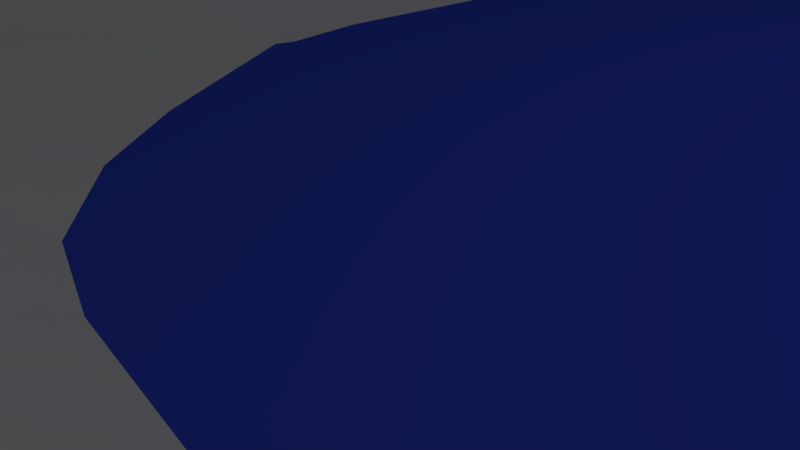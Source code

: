 # Source: pa-complete.blend  (saved by Blender 2.72.0; exported with 4.5.12 LTS)
import bpy
from mathutils import Matrix  # noqa: F401  (used for matrix-valued properties, if any)

bpy.ops.wm.read_factory_settings(use_empty=True)
scene = bpy.context.scene
scene.name = 'Scene'

# ---- collections
col_collection_1 = bpy.data.collections.new('Collection 1'); scene.collection.children.link(col_collection_1)
col_pot = bpy.data.collections.new('Pot')  # instanced only; not linked into the scene

# ---- materials (node trees are filled in below, after node groups)
mat_material_002 = bpy.data.materials.new('Material.002')
mat_material_002.alpha_threshold = 0.0
mat_material_002.diffuse_color = (0.04846, 0.09229, 0.8, 1.0)
mat_material_002.roughness = 0.5
mat_material_001 = bpy.data.materials.new('Material.001')
mat_material_001.alpha_threshold = 0.0
mat_material_001.diffuse_color = (0.7663, 0.7746, 0.8, 1.0)
mat_material_001.roughness = 0.5

# ---- material node trees

# ---- world
world_world = bpy.data.worlds.new('World'); scene.world = world_world
world_world.color = (0.05088, 0.05088, 0.05088)
world_world.use_sun_shadow = False
world_world.sun_shadow_jitter_overblur = 0.0
world_world.cycles.sampling_method = 'MANUAL'
world_world.cycles.sample_map_resolution = 256

# ---- cameras
cam_camera = bpy.data.cameras.new('Camera')
cam_camera.clip_end = 100.0
cam_camera.lens = 35.0
cam_camera.sensor_width = 32.0
cam_camera.sensor_height = 18.0
cam_camera.ortho_scale = 7.314
cam_camera.dof.focus_distance = 0.0

# ---- lights
light_lamp = bpy.data.lights.new('Lamp', 'POINT')
light_lamp.transmission_factor = 0.0
light_lamp.cutoff_distance = 30.0
light_lamp.energy = 100.0
light_lamp.shadow_buffer_clip_start = 1.001
light_lamp.shadow_soft_size = 0.1
light_lamp.shadow_maximum_resolution = 0.006
light_lamp.use_absolute_resolution = True
light_lamp.cycles.use_multiple_importance_sampling = False

# ---- meshes
me_plane_001 = bpy.data.meshes.new('Plane.001')
me_plane_001.from_pydata([(-1.0, -1.0, 0.0), (1.0, -1.0, 0.0), (-1.0, 1.0, 0.0), (1.0, 1.0, 0.0)], [], [(0, 1, 3, 2)])
me_plane_001.materials.append(mat_material_002)
me_plane_001.use_remesh_preserve_volume = False
me_plane_001.use_remesh_preserve_attributes = False
me_plane_001.use_mirror_vertex_groups = False
me_plane_001.update()
me_plane = bpy.data.meshes.new('Plane')
me_plane.from_pydata([(-1.0, -0.9999, 0.0001873), (1.0, -1.0, 0.1923), (-1.0, 1.0, 0.0), (0.9361, 1.009, 0.1246), (-1.0, 0.0, 0.2303), (-0.03992, -0.9634, 0.103), (0.9776, 0.116, 0.1339), (-0.0001162, 1.0, 0.0002266), (0.00505, -0.02169, -0.1244), (-1.0, -0.5, 0.04311), (0.5, -1.0, 0.1923), (0.9361, 0.509, 0.1246), (-0.5, 1.0, 0.0), (-1.0, 0.5, 0.04297), (-0.5399, -0.9634, 0.103), (1.0, -0.5, 0.1923), (0.4361, 1.009, 0.1246), (0.01334, 0.4958, -0.02795), (-0.02671, -0.4679, 0.0735), (-0.5404, -0.007426, 0.1982), (0.5203, 0.1057, 0.047), (0.4501, 0.5046, 0.09533), (-0.5, 0.5, 0.04297), (-0.5396, -0.4637, 0.1453), (0.5095, -0.503, 0.1724), (-1.003, -0.747, 0.008439), (0.75, -1.0, 0.2705), (0.9201, 0.7612, 0.156), (-0.75, 1.0, 0.0), (-1.0, 0.25, 0.1748), (-0.3, -0.9542, 0.1289), (0.985, -0.1803, 0.1094), (0.2275, 1.003, 0.04381), (-0.005109, 0.7507, 0.00995), (-0.007356, -0.2539, -0.06254), (-0.7502, -3.526e-05, 0.3013), (0.3033, 0.002347, -0.09694), (-1.0, -0.25, 0.1748), (0.2361, -0.9872, 0.0621), (0.9628, 0.3223, 0.1262), (-0.25, 1.0, 0.0), (-1.0, 0.75, 0.0), (-0.764, -0.9871, 0.03621), (1.0, -0.75, 0.2705), (0.6701, 1.011, 0.156), (0.01119, 0.2338, -0.09637), (-0.04969, -0.7043, 0.1284), (-0.3243, -0.01955, -0.009054), (0.7289, 0.1735, 0.1773), (0.4202, 0.7612, 0.1557), (0.5016, 0.306, 0.04161), (0.2496, 0.4962, -0.002402), (0.6764, 0.5115, 0.1445), (-0.5, 0.75, 0.0), (-0.5258, 0.2456, 0.1563), (-0.75, 0.5, 0.09261), (-0.2501, 0.4974, -0.005634), (-0.5355, -0.2442, 0.1854), (-0.55, -0.7042, 0.1289), (-0.7634, -0.4878, 0.1271), (-0.3075, -0.4575, 0.1216), (0.5221, -0.1928, 0.03103), (0.4995, -0.7496, 0.2717), (0.2594, -0.4946, 0.01317), (0.7516, -0.5005, 0.2672), (0.6501, 0.7641, 0.1949), (-0.25, 0.75, 0.0), (-0.3236, -0.242, 0.03688), (0.7398, -0.1493, 0.1826), (0.2136, 0.7547, 0.07058), (0.287, 0.2368, -0.07871), (0.7044, 0.3516, 0.1649), (-0.75, 0.75, 0.002415), (-0.75, 0.25, 0.2303), (-0.2933, 0.2363, -0.02431), (-0.753, -0.2473, 0.2379), (-0.7743, -0.7277, 0.06517), (-0.3124, -0.6928, 0.1611), (0.291, -0.2593, -0.08258), (0.2303, -0.73, 0.1359), (0.75, -0.75, 0.3747)], [], [(65, 27, 3, 44), (66, 33, 7, 40), (67, 34, 8, 47), (68, 31, 6, 48), (69, 49, 16, 32), (70, 50, 21, 51), (71, 39, 11, 52), (72, 53, 12, 28), (73, 54, 22, 55), (74, 45, 17, 56), (75, 57, 19, 35), (76, 58, 23, 59), (77, 46, 18, 60), (78, 61, 20, 36), (79, 62, 24, 63), (80, 43, 15, 64), (49, 65, 44, 16), (21, 52, 65, 49), (52, 11, 27, 65), (53, 66, 40, 12), (22, 56, 66, 53), (56, 17, 33, 66), (57, 67, 47, 19), (23, 60, 67, 57), (60, 18, 34, 67), (61, 68, 48, 20), (24, 64, 68, 61), (64, 15, 31, 68), (33, 69, 32, 7), (17, 51, 69, 33), (51, 21, 49, 69), (45, 70, 51, 17), (8, 36, 70, 45), (36, 20, 50, 70), (50, 71, 52, 21), (20, 48, 71, 50), (48, 6, 39, 71), (41, 72, 28, 2), (13, 55, 72, 41), (55, 22, 53, 72), (29, 73, 55, 13), (4, 35, 73, 29), (35, 19, 54, 73), (54, 74, 56, 22), (19, 47, 74, 54), (47, 8, 45, 74), (37, 75, 35, 4), (9, 59, 75, 37), (59, 23, 57, 75), (25, 76, 59, 9), (0, 42, 76, 25), (42, 14, 58, 76), (58, 77, 60, 23), (14, 30, 77, 58), (30, 5, 46, 77), (34, 78, 36, 8), (18, 63, 78, 34), (63, 24, 61, 78), (46, 79, 63, 18), (5, 38, 79, 46), (38, 10, 62, 79), (62, 80, 64, 24), (10, 26, 80, 62), (26, 1, 43, 80)])
me_plane.materials.append(mat_material_001)
me_plane.use_remesh_preserve_volume = False
me_plane.use_remesh_preserve_attributes = False
me_plane.use_mirror_vertex_groups = False
me_plane.update()

# ---- objects
ob_pot = bpy.data.objects.new('Pot', None)
ob_plane_001 = bpy.data.objects.new('Plane.001', me_plane_001)
ob_plane = bpy.data.objects.new('Plane', me_plane)
ob_lamp = bpy.data.objects.new('Lamp', light_lamp)
ob_camera = bpy.data.objects.new('Camera', cam_camera)

# ---- transforms, parenting, visibility, modifiers, constraints
ob_pot.location = (0.0, -2.27, -0.1)
ob_pot.scale = (0.02572, 0.02572, 0.02572)
ob_pot.empty_image_offset = (0.0, 0.0)
ob_pot.show_instancer_for_render = False
ob_pot.instance_type = 'COLLECTION'
ob_pot.lineart.crease_threshold = 0.0
ob_plane_001.location = (0.0, 0.0, -0.1017)
ob_plane_001.scale = (7.833, 7.833, 7.833)
ob_plane_001.lineart.crease_threshold = 0.0
ob_plane.location = (0.0, 0.0, 0.0)
ob_plane.scale = (7.023, 7.023, 7.023)
ob_plane.lineart.crease_threshold = 0.0
ob_lamp.location = (4.076, 1.005, 5.904)
ob_lamp.rotation_euler = (0.6503, 0.05522, 1.866)
ob_lamp.lock_rotations_4d = False
ob_lamp.empty_display_type = 'ARROWS'
ob_lamp.color = (0.0, 0.0, 0.0, 0.0)
ob_lamp.lineart.crease_threshold = 0.0
ob_camera.location = (2.078, -3.105, 1.241)
ob_camera.rotation_euler = (1.109, 0.01082, 0.8149)
ob_camera.lock_rotations_4d = False
ob_camera.empty_display_type = 'ARROWS'
ob_camera.color = (0.0, 0.0, 0.0, 0.0)
ob_camera.display_type = 'WIRE'
ob_camera.lineart.crease_threshold = 0.0
ob_pot.instance_collection = col_pot

# ---- collection membership
col_collection_1.objects.link(ob_pot)
col_collection_1.objects.link(ob_plane_001)
col_collection_1.objects.link(ob_plane)
col_collection_1.objects.link(ob_lamp)
col_collection_1.objects.link(ob_camera)

# ---- scene / render settings (as saved in the file)
scene.camera = ob_camera
scene.frame_start = 1; scene.frame_end = 195; scene.frame_set(0)
scene.render.engine = 'CYCLES'
scene.render.fps = 30
scene.render.dither_intensity = 0.0
scene.cycles.use_denoising = False
scene.cycles.samples = 10
scene.cycles.sampling_pattern = 'TABULATED_SOBOL'
scene.cycles.light_sampling_threshold = 0.0
scene.cycles.use_adaptive_sampling = False
scene.cycles.use_light_tree = False
scene.cycles.blur_glossy = 0.0
scene.cycles.pixel_filter_type = 'GAUSSIAN'
scene.cycles.sample_clamp_indirect = 0.0
scene.view_settings.view_transform = 'Standard'
bpy.context.view_layer.update()
